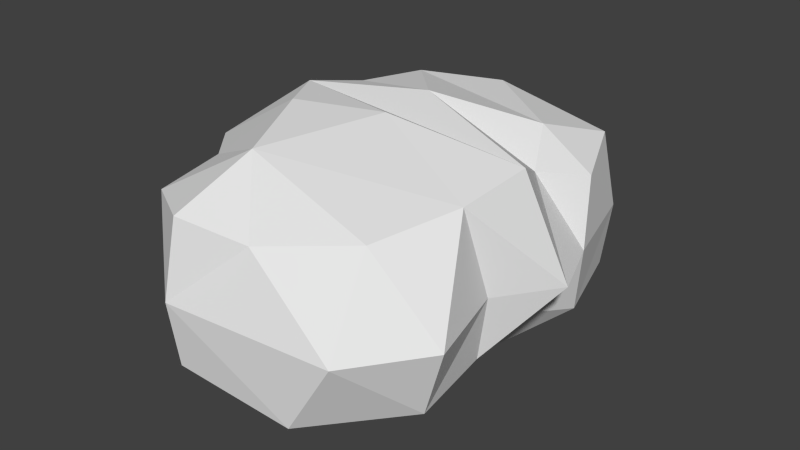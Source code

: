 # Source: cloud_small.blend  (saved by Blender 2.74.0; exported with 4.5.12 LTS)
import bpy
from mathutils import Matrix  # noqa: F401  (used for matrix-valued properties, if any)

bpy.ops.wm.read_factory_settings(use_empty=True)
scene = bpy.context.scene
scene.name = 'Scene'

# ---- collections
col_collection_1 = bpy.data.collections.new('Collection 1'); scene.collection.children.link(col_collection_1)

# ---- world
world_world = bpy.data.worlds.new('World'); scene.world = world_world
world_world.color = (0.05088, 0.05088, 0.05088)
world_world.use_sun_shadow = False
world_world.sun_shadow_jitter_overblur = 0.0
world_world.cycles.sampling_method = 'MANUAL'
world_world.cycles.sample_map_resolution = 256

# ---- meshes
me_icosphere_004 = bpy.data.meshes.new('Icosphere.004')
me_icosphere_004.from_pydata([(-1.754, 2.362, 0.8909), (-0.1642, -1.404, -1.653), (2.006, -1.859, -0.9406), (-0.717, -3.035, -0.8621), (-1.953, -1.334, -0.8621), (-1.623, -0.05231, -1.466), (1.879, -0.7022, -0.8621), (0.246, -2.719, 0.9268), (-1.611, -2.385, 0.9268), (-2.337, -0.7022, 0.9268), (1.982, -0.03726, 1.425), (1.837, -1.0, 1.248), (-0.5083, -1.893, 1.592), (0.9576, -2.952, -1.019), (-1.541, -2.334, -1.019), (-2.266, -0.7536, -1.019), (1.384, -0.1356, -1.372), (2.334, -1.952, 0.03232), (2.009, -0.7155, 0.03232), (-0.752, -3.143, 0.03232), (1.607, -2.952, 0.03232), (-2.066, -1.544, 0.03232), (-2.463, 0.1303, -0.003572), (2.546, 0.1446, -0.003572), (-0.3064, -0.03794, -0.003572), (1.404, -2.111, 1.084), (-0.6899, -2.952, 1.084), (-1.598, -1.476, 1.084), (-1.467, 0.04601, 1.659), (-1.015, -0.7155, 1.734), (0.1607, -0.3336, 1.734), (-0.5719, 0.9872, -1.683), (1.737, 0.6126, -0.898), (-2.095, 1.31, -0.898), (-0.7453, 2.661, -1.301), (1.737, 2.362, -0.898), (-2.479, 0.6126, 0.6113), (-1.618, 2.484, 0.4436), (-0.2929, 2.97, 0.9694), (2.078, 1.31, 0.8909), (-0.9661, 1.74, 1.458), (1.14, 0.6923, -1.705), (1.991, 1.31, -1.055), (1.14, 1.928, -1.705), (-1.358, 1.31, -1.705), (-1.683, 0.664, -1.055), (-1.683, 2.31, -1.055), (0.2193, 2.928, -1.055), (2.213, 1.041, -0.003572), (1.828, 2.428, -0.003572), (-2.209, 1.487, -0.003572), (-0.3064, 3.31, -0.003572), (1.666, 0.664, 1.048), (-2.008, 1.31, 0.8891), (1.666, 2.31, 1.048), (0.01849, 0.664, 1.698), (1.341, 1.31, 1.386), (-1.157, 0.7402, 1.537), (0.01849, 2.31, 1.379)], [], [(1, 14, 4), (1, 4, 15), (3, 13, 19), (4, 14, 21), (5, 15, 22), (6, 16, 23), (2, 17, 20), (5, 22, 24), (6, 23, 18), (9, 27, 29), (10, 28, 30), (1, 2, 13), (1, 13, 3), (30, 29, 12), (30, 28, 29), (28, 9, 29), (12, 25, 11), (23, 10, 11), (18, 23, 11), (11, 10, 30), (11, 30, 12), (1, 3, 14), (2, 6, 18), (24, 28, 10), (24, 22, 28), (22, 9, 28), (14, 3, 19), (21, 8, 27), (17, 2, 18), (19, 7, 26), (20, 25, 7), (20, 17, 25), (17, 11, 25), (23, 24, 10), (23, 16, 24), (16, 5, 24), (21, 14, 19), (21, 19, 8), (19, 26, 8), (26, 7, 12), (7, 25, 12), (19, 20, 7), (19, 13, 20), (13, 2, 20), (17, 18, 11), (1, 15, 5), (1, 5, 16), (1, 16, 6), (2, 1, 6), (32, 41, 42), (32, 42, 48), (33, 45, 50), (46, 33, 50), (39, 54, 56), (56, 58, 40), (56, 54, 58), (54, 38, 58), (58, 38, 40), (38, 37, 40), (53, 36, 57), (57, 55, 40), (28, 10, 55), (55, 56, 40), (55, 52, 56), (52, 39, 56), (49, 54, 39), (51, 37, 38), (40, 53, 57), (37, 46, 50), (37, 53, 40), (15, 4, 21), (22, 15, 21), (50, 36, 53), (16, 32, 23), (10, 52, 55), (41, 32, 16), (48, 39, 52), (47, 34, 51), (22, 21, 9), (50, 53, 37), (21, 27, 9), (45, 5, 22), (34, 44, 46), (22, 28, 36), (48, 49, 39), (48, 42, 49), (42, 35, 49), (43, 47, 35), (44, 33, 46), (44, 45, 33), (43, 34, 47), (50, 45, 22), (42, 43, 35), (42, 41, 43), (41, 31, 43), (36, 28, 57), (57, 28, 55), (50, 22, 36), (31, 34, 43), (32, 48, 23), (23, 52, 10), (31, 44, 34), (23, 48, 52), (34, 37, 51), (34, 46, 37), (35, 47, 49), (49, 38, 54), (49, 51, 38), (49, 47, 51), (8, 26, 12), (29, 27, 12), (27, 8, 12), (31, 41, 16), (44, 31, 45), (31, 5, 45), (31, 16, 5)])
me_icosphere_004.use_remesh_preserve_volume = False
me_icosphere_004.use_remesh_preserve_attributes = False
me_icosphere_004.use_mirror_vertex_groups = False
me_icosphere_004.update()

# ---- objects
ob_icosphere = bpy.data.objects.new('Icosphere', me_icosphere_004)

# ---- transforms, parenting, visibility, modifiers, constraints
ob_icosphere.location = (0.3064, -1.31, 0.003572)
ob_icosphere.lineart.crease_threshold = 0.0

# ---- collection membership
col_collection_1.objects.link(ob_icosphere)

# ---- scene / render settings (as saved in the file)
scene.frame_start = 1; scene.frame_end = 250; scene.frame_set(1)
scene.render.engine = 'BLENDER_EEVEE_NEXT'
scene.render.resolution_percentage = 50
scene.render.dither_intensity = 0.0
scene.cycles.use_denoising = False
scene.cycles.samples = 10
scene.cycles.sampling_pattern = 'TABULATED_SOBOL'
scene.cycles.light_sampling_threshold = 0.0
scene.cycles.use_adaptive_sampling = False
scene.cycles.use_light_tree = False
scene.cycles.blur_glossy = 0.0
scene.cycles.pixel_filter_type = 'GAUSSIAN'
scene.cycles.sample_clamp_indirect = 0.0
scene.view_settings.view_transform = 'Standard'
bpy.context.view_layer.update()

# ---- added for rendering (the .blend has no active camera and no usable light): camera, sun
cam_auto = bpy.data.cameras.new('AutoCamera')
cam_auto.lens = 50.0
cam_auto.sensor_width = 36.0
cam_auto.clip_end = 1000.0
ob_auto_camera = bpy.data.objects.new('AutoCamera', cam_auto)
scene.collection.objects.link(ob_auto_camera)
ob_auto_camera.location = (8.54854, -11.0768, 6.58484)
ob_auto_camera.rotation_euler = (1.09748, -7.21219e-08, 0.694738)
scene.camera = ob_auto_camera
light_auto_sun = bpy.data.lights.new('AutoSun', 'SUN')
light_auto_sun.energy = 3.0
light_auto_sun.angle = 0.0523599
ob_auto_sun = bpy.data.objects.new('AutoSun', light_auto_sun)
scene.collection.objects.link(ob_auto_sun)
ob_auto_sun.rotation_euler = (0.872665, 0.174533, 0.523599)
bpy.context.view_layer.update()
